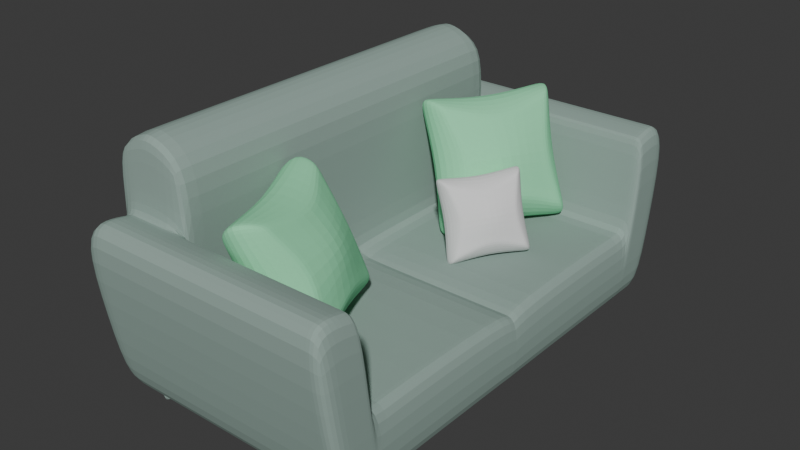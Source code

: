 # Source: Sof_1.blend  (saved by Blender 4.1.24; exported with 4.5.12 LTS)
import bpy
from mathutils import Matrix  # noqa: F401  (used for matrix-valued properties, if any)

bpy.ops.wm.read_factory_settings(use_empty=True)
scene = bpy.context.scene
scene.name = 'Scene'

# ---- collections
col_collection = bpy.data.collections.new('Collection'); scene.collection.children.link(col_collection)

# ---- materials (node trees are filled in below, after node groups)
mat_material_002 = bpy.data.materials.new('Material.002')
mat_material_002.use_transparent_shadow = False
mat_material_002.diffuse_color = (0.3002, 0.8001, 0.461, 1.0)
mat_material_001 = bpy.data.materials.new('Material.001')
mat_material_001.use_transparent_shadow = False
mat_material_001.diffuse_color = (0.3036, 0.406, 0.3634, 1.0)

# ---- material node trees

# ---- world
world_world = bpy.data.worlds.new('World'); scene.world = world_world
world_world.use_nodes = True; world_world.node_tree.nodes.clear()
_N = world_world.node_tree.nodes; _L = world_world.node_tree.links
n0 = _N.new('ShaderNodeOutputWorld'); n0.name = 'World Output'; n0.location = (300, 300)
n1 = _N.new('ShaderNodeBackground'); n1.name = 'Background'; n1.location = (10, 300)
n1.inputs[0].default_value = (0.05088, 0.05088, 0.05088, 1.0)
_L.new(n1.outputs[0], n0.inputs[0])
n0.is_active_output = True
world_world.color = (0.05088, 0.05088, 0.05088)
world_world.use_sun_shadow = False
world_world.sun_shadow_jitter_overblur = 0.0

# ---- meshes
me_cube_009 = bpy.data.meshes.new('Cube.009')
me_cube_009.from_pydata([(-0.636, -1.0, -1.0), (-0.636, -1.0, 1.0), (-0.636, 1.0, -1.0), (-0.636, 1.0, 1.0), (0.636, -1.0, -1.0), (0.636, -1.0, 1.0), (0.636, 1.0, -1.0), (0.636, 1.0, 1.0), (0.0, 1.248, -1.248), (0.0, 1.248, 1.248), (0.0, -1.248, -1.248), (0.0, -1.248, 1.248), (-0.636, 0.8764, -1.0), (-0.636, 0.8764, 1.0), (0.636, 0.8764, -1.0), (0.636, 0.8764, 1.0), (0.0, 1.093, 1.248), (0.0, 1.093, -1.248), (-0.636, -0.8761, -1.0), (0.636, -0.8761, 1.0), (0.0, -1.093, 1.248), (0.0, -1.093, -1.248), (-0.636, -0.8761, 1.0), (0.636, -0.8761, -1.0), (-0.636, -1.0, 0.8367), (-0.636, 1.0, 0.8367), (0.636, 1.0, 0.8367), (0.636, -1.0, 0.8367), (0.0, -1.248, 1.044), (0.0, 1.248, 1.044), (0.636, 0.8764, 0.8367), (-0.636, 0.8764, 0.8367), (-0.636, -0.8761, 0.8367), (0.636, -0.8761, 0.8367), (-0.636, 1.0, -0.8163), (0.636, 1.0, -0.8163), (0.636, -1.0, -0.8163), (0.0, -1.248, -1.019), (0.0, 1.248, -1.019), (0.636, 0.8764, -0.8163), (-0.636, 0.8764, -0.8163), (-0.636, -0.8761, -0.8163), (0.636, -0.8761, -0.8163), (-0.636, -1.0, -0.8163), (-1.0, -0.716, 0.01019), (-1.0, 0.7161, 0.01019), (1.0, 0.7161, 0.01019), (1.0, -0.716, 0.01019), (0.0, -1.248, 0.01271), (0.0, 1.248, 0.01271), (1.0, 0.6275, 0.01019), (-1.0, 0.6275, 0.01019), (-1.0, -0.6273, 0.01019), (1.0, -0.6273, 0.01019), (-1.0, 0.0001686, 0.6348), (1.0, 0.0001686, -0.6311), (-1.0, 0.0001686, -0.6311), (1.0, 0.0001686, 0.6348), (0.0, 0.0002103, 1.248), (0.0, 0.0002103, -1.248), (1.0, 0.0001686, 0.5314), (-1.0, 0.0001686, 0.5314), (-1.0, 0.0001686, -0.5148), (1.0, 0.0001686, -0.5148), (-1.3, 0.0001686, 0.01019), (1.3, 0.0001686, 0.01019)], [], [(31, 13, 3, 25), (29, 9, 7, 26), (33, 19, 5, 27), (28, 11, 1, 24), (21, 23, 4, 10), (20, 22, 1, 11), (19, 20, 11, 5), (18, 21, 10, 0), (27, 5, 11, 28), (25, 3, 9, 29), (2, 8, 17, 12), (7, 9, 16, 15), (9, 3, 13, 16), (8, 6, 14, 17), (26, 7, 15, 30), (61, 54, 13, 31), (24, 1, 22, 32), (56, 59, 21, 18), (57, 58, 20, 19), (58, 54, 22, 20), (59, 55, 23, 21), (60, 57, 19, 33), (65, 60, 33, 53), (44, 24, 32, 52), (64, 61, 31, 51), (46, 26, 30, 50), (45, 25, 29, 49), (47, 27, 28, 48), (48, 28, 24, 44), (53, 33, 27, 47), (49, 29, 26, 46), (51, 31, 25, 45), (12, 40, 34, 2), (8, 38, 35, 6), (23, 42, 36, 4), (10, 37, 43, 0), (4, 36, 37, 10), (2, 34, 38, 8), (6, 35, 39, 14), (56, 62, 40, 12), (0, 43, 41, 18), (55, 63, 42, 23), (40, 51, 45, 34), (38, 49, 46, 35), (42, 53, 47, 36), (37, 48, 44, 43), (36, 47, 48, 37), (34, 45, 49, 38), (35, 46, 50, 39), (62, 64, 51, 40), (43, 44, 52, 41), (63, 65, 53, 42), (39, 50, 65, 63), (41, 52, 64, 62), (14, 39, 63, 55), (18, 41, 62, 56), (52, 32, 61, 64), (50, 30, 60, 65), (30, 15, 57, 60), (17, 14, 55, 59), (16, 13, 54, 58), (15, 16, 58, 57), (12, 17, 59, 56), (32, 22, 54, 61)])
_uv = me_cube_009.uv_layers.new(name='UVMap')
_uv.uv.foreach_set('vector', [0.6046, 0.2345, 0.625, 0.2345, 0.625, 0.25, 0.6046, 0.25, 0.6046, 0.375, 0.625, 0.375, 0.625, 0.5, 0.6046, 0.5, 0.6046, 0.7345, 0.625, 0.7345, 0.625, 0.75, 0.6046, 0.75, 0.6046, 0.875, 0.625, 0.875, 0.625, 1.0, 0.6046, 1.0, 0.25, 0.7345, 0.375, 0.7345, 0.375, 0.75, 0.25, 0.75, 0.75, 0.7345, 0.875, 0.7345, 0.875, 0.75, 0.75, 0.75, 0.625, 0.7345, 0.75, 0.7345, 0.75, 0.75, 0.625, 0.75, 0.125, 0.7345, 0.25, 0.7345, 0.25, 0.75, 0.125, 0.75, 0.6046, 0.75, 0.625, 0.75, 0.625, 0.875, 0.6046, 0.875, 0.6046, 0.25, 0.625, 0.25, 0.625, 0.375, 0.6046, 0.375, 0.125, 0.5, 0.25, 0.5, 0.25, 0.5155, 0.125, 0.5155, 0.625, 0.5, 0.75, 0.5, 0.75, 0.5155, 0.625, 0.5155, 0.75, 0.5, 0.875, 0.5, 0.875, 0.5155, 0.75, 0.5155, 0.25, 0.5, 0.375, 0.5, 0.375, 0.5155, 0.25, 0.5155, 0.6046, 0.5, 0.625, 0.5, 0.625, 0.5155, 0.6046, 0.5155, 0.6046, 0.125, 0.625, 0.125, 0.625, 0.2345, 0.6046, 0.2345, 0.6046, 0.0, 0.625, 0.0, 0.625, 0.01549, 0.6046, 0.01549, 0.125, 0.625, 0.25, 0.625, 0.25, 0.7345, 0.125, 0.7345, 0.625, 0.625, 0.75, 0.625, 0.75, 0.7345, 0.625, 0.7345, 0.75, 0.625, 0.875, 0.625, 0.875, 0.7345, 0.75, 0.7345, 0.25, 0.625, 0.375, 0.625, 0.375, 0.7345, 0.25, 0.7345, 0.6046, 0.625, 0.625, 0.625, 0.625, 0.7345, 0.6046, 0.7345, 0.5013, 0.625, 0.6046, 0.625, 0.6046, 0.7345, 0.5013, 0.7345, 0.5013, 0.0, 0.6046, 0.0, 0.6046, 0.01549, 0.5013, 0.01549, 0.5013, 0.125, 0.6046, 0.125, 0.6046, 0.2345, 0.5013, 0.2345, 0.5013, 0.5, 0.6046, 0.5, 0.6046, 0.5155, 0.5013, 0.5155, 0.5013, 0.25, 0.6046, 0.25, 0.6046, 0.375, 0.5013, 0.375, 0.5013, 0.75, 0.6046, 0.75, 0.6046, 0.875, 0.5013, 0.875, 0.5013, 0.875, 0.6046, 0.875, 0.6046, 1.0, 0.5013, 1.0, 0.5013, 0.7345, 0.6046, 0.7345, 0.6046, 0.75, 0.5013, 0.75, 0.5013, 0.375, 0.6046, 0.375, 0.6046, 0.5, 0.5013, 0.5, 0.5013, 0.2345, 0.6046, 0.2345, 0.6046, 0.25, 0.5013, 0.25, 0.375, 0.2345, 0.398, 0.2345, 0.398, 0.25, 0.375, 0.25, 0.375, 0.375, 0.398, 0.375, 0.398, 0.5, 0.375, 0.5, 0.375, 0.7345, 0.398, 0.7345, 0.398, 0.75, 0.375, 0.75, 0.375, 0.875, 0.398, 0.875, 0.398, 1.0, 0.375, 1.0, 0.375, 0.75, 0.398, 0.75, 0.398, 0.875, 0.375, 0.875, 0.375, 0.25, 0.398, 0.25, 0.398, 0.375, 0.375, 0.375, 0.375, 0.5, 0.398, 0.5, 0.398, 0.5155, 0.375, 0.5155, 0.375, 0.125, 0.398, 0.125, 0.398, 0.2345, 0.375, 0.2345, 0.375, 0.0, 0.398, 0.0, 0.398, 0.01549, 0.375, 0.01549, 0.375, 0.625, 0.398, 0.625, 0.398, 0.7345, 0.375, 0.7345, 0.398, 0.2345, 0.5013, 0.2345, 0.5013, 0.25, 0.398, 0.25, 0.398, 0.375, 0.5013, 0.375, 0.5013, 0.5, 0.398, 0.5, 0.398, 0.7345, 0.5013, 0.7345, 0.5013, 0.75, 0.398, 0.75, 0.398, 0.875, 0.5013, 0.875, 0.5013, 1.0, 0.398, 1.0, 0.398, 0.75, 0.5013, 0.75, 0.5013, 0.875, 0.398, 0.875, 0.398, 0.25, 0.5013, 0.25, 0.5013, 0.375, 0.398, 0.375, 0.398, 0.5, 0.5013, 0.5, 0.5013, 0.5155, 0.398, 0.5155, 0.398, 0.125, 0.5013, 0.125, 0.5013, 0.2345, 0.398, 0.2345, 0.398, 0.0, 0.5013, 0.0, 0.5013, 0.01549, 0.398, 0.01549, 0.398, 0.625, 0.5013, 0.625, 0.5013, 0.7345, 0.398, 0.7345, 0.398, 0.5155, 0.5013, 0.5155, 0.5013, 0.625, 0.398, 0.625, 0.398, 0.01549, 0.5013, 0.01549, 0.5013, 0.125, 0.398, 0.125, 0.375, 0.5155, 0.398, 0.5155, 0.398, 0.625, 0.375, 0.625, 0.375, 0.01549, 0.398, 0.01549, 0.398, 0.125, 0.375, 0.125, 0.5013, 0.01549, 0.6046, 0.01549, 0.6046, 0.125, 0.5013, 0.125, 0.5013, 0.5155, 0.6046, 0.5155, 0.6046, 0.625, 0.5013, 0.625, 0.6046, 0.5155, 0.625, 0.5155, 0.625, 0.625, 0.6046, 0.625, 0.25, 0.5155, 0.375, 0.5155, 0.375, 0.625, 0.25, 0.625, 0.75, 0.5155, 0.875, 0.5155, 0.875, 0.625, 0.75, 0.625, 0.625, 0.5155, 0.75, 0.5155, 0.75, 0.625, 0.625, 0.625, 0.125, 0.5155, 0.25, 0.5155, 0.25, 0.625, 0.125, 0.625, 0.6046, 0.01549, 0.625, 0.01549, 0.625, 0.125, 0.6046, 0.125])
me_cube_009.update()
me_cube_008 = bpy.data.meshes.new('Cube.008')
me_cube_008.from_pydata([(-0.636, -1.0, -1.0), (-0.636, -1.0, 1.0), (-0.636, 1.0, -1.0), (-0.636, 1.0, 1.0), (0.636, -1.0, -1.0), (0.636, -1.0, 1.0), (0.636, 1.0, -1.0), (0.636, 1.0, 1.0), (0.0, 1.248, -1.248), (0.0, 1.248, 1.248), (0.0, -1.248, -1.248), (0.0, -1.248, 1.248), (-0.636, 0.8764, -1.0), (-0.636, 0.8764, 1.0), (0.636, 0.8764, -1.0), (0.636, 0.8764, 1.0), (0.0, 1.093, 1.248), (0.0, 1.093, -1.248), (-0.636, -0.8761, -1.0), (0.636, -0.8761, 1.0), (0.0, -1.093, 1.248), (0.0, -1.093, -1.248), (-0.636, -0.8761, 1.0), (0.636, -0.8761, -1.0), (-0.636, -1.0, 0.8367), (-0.636, 1.0, 0.8367), (0.636, 1.0, 0.8367), (0.636, -1.0, 0.8367), (0.0, -1.248, 1.044), (0.0, 1.248, 1.044), (0.636, 0.8764, 0.8367), (-0.636, 0.8764, 0.8367), (-0.636, -0.8761, 0.8367), (0.636, -0.8761, 0.8367), (-0.636, 1.0, -0.8163), (0.636, 1.0, -0.8163), (0.636, -1.0, -0.8163), (0.0, -1.248, -1.019), (0.0, 1.248, -1.019), (0.636, 0.8764, -0.8163), (-0.636, 0.8764, -0.8163), (-0.636, -0.8761, -0.8163), (0.636, -0.8761, -0.8163), (-0.636, -1.0, -0.8163), (-1.0, -0.716, 0.01019), (-1.0, 0.7161, 0.01019), (1.0, 0.7161, 0.01019), (1.0, -0.716, 0.01019), (0.0, -1.248, 0.01271), (0.0, 1.248, 0.01271), (1.0, 0.6275, 0.01019), (-1.0, 0.6275, 0.01019), (-1.0, -0.6273, 0.01019), (1.0, -0.6273, 0.01019), (-1.0, 0.0001686, 0.6348), (1.0, 0.0001686, -0.6311), (-1.0, 0.0001686, -0.6311), (1.0, 0.0001686, 0.6348), (0.0, 0.0002103, 1.248), (0.0, 0.0002103, -1.248), (1.0, 0.0001686, 0.5314), (-1.0, 0.0001686, 0.5314), (-1.0, 0.0001686, -0.5148), (1.0, 0.0001686, -0.5148), (-1.3, 0.0001686, 0.01019), (1.3, 0.0001686, 0.01019)], [], [(31, 13, 3, 25), (29, 9, 7, 26), (33, 19, 5, 27), (28, 11, 1, 24), (21, 23, 4, 10), (20, 22, 1, 11), (19, 20, 11, 5), (18, 21, 10, 0), (27, 5, 11, 28), (25, 3, 9, 29), (2, 8, 17, 12), (7, 9, 16, 15), (9, 3, 13, 16), (8, 6, 14, 17), (26, 7, 15, 30), (61, 54, 13, 31), (24, 1, 22, 32), (56, 59, 21, 18), (57, 58, 20, 19), (58, 54, 22, 20), (59, 55, 23, 21), (60, 57, 19, 33), (65, 60, 33, 53), (44, 24, 32, 52), (64, 61, 31, 51), (46, 26, 30, 50), (45, 25, 29, 49), (47, 27, 28, 48), (48, 28, 24, 44), (53, 33, 27, 47), (49, 29, 26, 46), (51, 31, 25, 45), (12, 40, 34, 2), (8, 38, 35, 6), (23, 42, 36, 4), (10, 37, 43, 0), (4, 36, 37, 10), (2, 34, 38, 8), (6, 35, 39, 14), (56, 62, 40, 12), (0, 43, 41, 18), (55, 63, 42, 23), (40, 51, 45, 34), (38, 49, 46, 35), (42, 53, 47, 36), (37, 48, 44, 43), (36, 47, 48, 37), (34, 45, 49, 38), (35, 46, 50, 39), (62, 64, 51, 40), (43, 44, 52, 41), (63, 65, 53, 42), (39, 50, 65, 63), (41, 52, 64, 62), (14, 39, 63, 55), (18, 41, 62, 56), (52, 32, 61, 64), (50, 30, 60, 65), (30, 15, 57, 60), (17, 14, 55, 59), (16, 13, 54, 58), (15, 16, 58, 57), (12, 17, 59, 56), (32, 22, 54, 61)])
_uv = me_cube_008.uv_layers.new(name='UVMap')
_uv.uv.foreach_set('vector', [0.6046, 0.2345, 0.625, 0.2345, 0.625, 0.25, 0.6046, 0.25, 0.6046, 0.375, 0.625, 0.375, 0.625, 0.5, 0.6046, 0.5, 0.6046, 0.7345, 0.625, 0.7345, 0.625, 0.75, 0.6046, 0.75, 0.6046, 0.875, 0.625, 0.875, 0.625, 1.0, 0.6046, 1.0, 0.25, 0.7345, 0.375, 0.7345, 0.375, 0.75, 0.25, 0.75, 0.75, 0.7345, 0.875, 0.7345, 0.875, 0.75, 0.75, 0.75, 0.625, 0.7345, 0.75, 0.7345, 0.75, 0.75, 0.625, 0.75, 0.125, 0.7345, 0.25, 0.7345, 0.25, 0.75, 0.125, 0.75, 0.6046, 0.75, 0.625, 0.75, 0.625, 0.875, 0.6046, 0.875, 0.6046, 0.25, 0.625, 0.25, 0.625, 0.375, 0.6046, 0.375, 0.125, 0.5, 0.25, 0.5, 0.25, 0.5155, 0.125, 0.5155, 0.625, 0.5, 0.75, 0.5, 0.75, 0.5155, 0.625, 0.5155, 0.75, 0.5, 0.875, 0.5, 0.875, 0.5155, 0.75, 0.5155, 0.25, 0.5, 0.375, 0.5, 0.375, 0.5155, 0.25, 0.5155, 0.6046, 0.5, 0.625, 0.5, 0.625, 0.5155, 0.6046, 0.5155, 0.6046, 0.125, 0.625, 0.125, 0.625, 0.2345, 0.6046, 0.2345, 0.6046, 0.0, 0.625, 0.0, 0.625, 0.01549, 0.6046, 0.01549, 0.125, 0.625, 0.25, 0.625, 0.25, 0.7345, 0.125, 0.7345, 0.625, 0.625, 0.75, 0.625, 0.75, 0.7345, 0.625, 0.7345, 0.75, 0.625, 0.875, 0.625, 0.875, 0.7345, 0.75, 0.7345, 0.25, 0.625, 0.375, 0.625, 0.375, 0.7345, 0.25, 0.7345, 0.6046, 0.625, 0.625, 0.625, 0.625, 0.7345, 0.6046, 0.7345, 0.5013, 0.625, 0.6046, 0.625, 0.6046, 0.7345, 0.5013, 0.7345, 0.5013, 0.0, 0.6046, 0.0, 0.6046, 0.01549, 0.5013, 0.01549, 0.5013, 0.125, 0.6046, 0.125, 0.6046, 0.2345, 0.5013, 0.2345, 0.5013, 0.5, 0.6046, 0.5, 0.6046, 0.5155, 0.5013, 0.5155, 0.5013, 0.25, 0.6046, 0.25, 0.6046, 0.375, 0.5013, 0.375, 0.5013, 0.75, 0.6046, 0.75, 0.6046, 0.875, 0.5013, 0.875, 0.5013, 0.875, 0.6046, 0.875, 0.6046, 1.0, 0.5013, 1.0, 0.5013, 0.7345, 0.6046, 0.7345, 0.6046, 0.75, 0.5013, 0.75, 0.5013, 0.375, 0.6046, 0.375, 0.6046, 0.5, 0.5013, 0.5, 0.5013, 0.2345, 0.6046, 0.2345, 0.6046, 0.25, 0.5013, 0.25, 0.375, 0.2345, 0.398, 0.2345, 0.398, 0.25, 0.375, 0.25, 0.375, 0.375, 0.398, 0.375, 0.398, 0.5, 0.375, 0.5, 0.375, 0.7345, 0.398, 0.7345, 0.398, 0.75, 0.375, 0.75, 0.375, 0.875, 0.398, 0.875, 0.398, 1.0, 0.375, 1.0, 0.375, 0.75, 0.398, 0.75, 0.398, 0.875, 0.375, 0.875, 0.375, 0.25, 0.398, 0.25, 0.398, 0.375, 0.375, 0.375, 0.375, 0.5, 0.398, 0.5, 0.398, 0.5155, 0.375, 0.5155, 0.375, 0.125, 0.398, 0.125, 0.398, 0.2345, 0.375, 0.2345, 0.375, 0.0, 0.398, 0.0, 0.398, 0.01549, 0.375, 0.01549, 0.375, 0.625, 0.398, 0.625, 0.398, 0.7345, 0.375, 0.7345, 0.398, 0.2345, 0.5013, 0.2345, 0.5013, 0.25, 0.398, 0.25, 0.398, 0.375, 0.5013, 0.375, 0.5013, 0.5, 0.398, 0.5, 0.398, 0.7345, 0.5013, 0.7345, 0.5013, 0.75, 0.398, 0.75, 0.398, 0.875, 0.5013, 0.875, 0.5013, 1.0, 0.398, 1.0, 0.398, 0.75, 0.5013, 0.75, 0.5013, 0.875, 0.398, 0.875, 0.398, 0.25, 0.5013, 0.25, 0.5013, 0.375, 0.398, 0.375, 0.398, 0.5, 0.5013, 0.5, 0.5013, 0.5155, 0.398, 0.5155, 0.398, 0.125, 0.5013, 0.125, 0.5013, 0.2345, 0.398, 0.2345, 0.398, 0.0, 0.5013, 0.0, 0.5013, 0.01549, 0.398, 0.01549, 0.398, 0.625, 0.5013, 0.625, 0.5013, 0.7345, 0.398, 0.7345, 0.398, 0.5155, 0.5013, 0.5155, 0.5013, 0.625, 0.398, 0.625, 0.398, 0.01549, 0.5013, 0.01549, 0.5013, 0.125, 0.398, 0.125, 0.375, 0.5155, 0.398, 0.5155, 0.398, 0.625, 0.375, 0.625, 0.375, 0.01549, 0.398, 0.01549, 0.398, 0.125, 0.375, 0.125, 0.5013, 0.01549, 0.6046, 0.01549, 0.6046, 0.125, 0.5013, 0.125, 0.5013, 0.5155, 0.6046, 0.5155, 0.6046, 0.625, 0.5013, 0.625, 0.6046, 0.5155, 0.625, 0.5155, 0.625, 0.625, 0.6046, 0.625, 0.25, 0.5155, 0.375, 0.5155, 0.375, 0.625, 0.25, 0.625, 0.75, 0.5155, 0.875, 0.5155, 0.875, 0.625, 0.75, 0.625, 0.625, 0.5155, 0.75, 0.5155, 0.75, 0.625, 0.625, 0.625, 0.125, 0.5155, 0.25, 0.5155, 0.25, 0.625, 0.125, 0.625, 0.6046, 0.01549, 0.625, 0.01549, 0.625, 0.125, 0.6046, 0.125])
me_cube_008.materials.append(mat_material_002)
me_cube_008.update()
me_cube_007 = bpy.data.meshes.new('Cube.007')
me_cube_007.from_pydata([(-0.636, -1.0, -1.0), (-0.636, -1.0, 1.0), (-0.636, 1.0, -1.0), (-0.636, 1.0, 1.0), (0.636, -1.0, -1.0), (0.636, -1.0, 1.0), (0.636, 1.0, -1.0), (0.636, 1.0, 1.0), (0.0, 1.248, -1.248), (0.0, 1.248, 1.248), (0.0, -1.248, -1.248), (0.0, -1.248, 1.248), (-0.636, 0.8764, -1.0), (-0.636, 0.8764, 1.0), (0.636, 0.8764, -1.0), (0.636, 0.8764, 1.0), (0.0, 1.093, 1.248), (0.0, 1.093, -1.248), (-0.636, -0.8761, -1.0), (0.636, -0.8761, 1.0), (0.0, -1.093, 1.248), (0.0, -1.093, -1.248), (-0.636, -0.8761, 1.0), (0.636, -0.8761, -1.0), (-0.636, -1.0, 0.8367), (-0.636, 1.0, 0.8367), (0.636, 1.0, 0.8367), (0.636, -1.0, 0.8367), (0.0, -1.248, 1.044), (0.0, 1.248, 1.044), (0.636, 0.8764, 0.8367), (-0.636, 0.8764, 0.8367), (-0.636, -0.8761, 0.8367), (0.636, -0.8761, 0.8367), (-0.636, 1.0, -0.8163), (0.636, 1.0, -0.8163), (0.636, -1.0, -0.8163), (0.0, -1.248, -1.019), (0.0, 1.248, -1.019), (0.636, 0.8764, -0.8163), (-0.636, 0.8764, -0.8163), (-0.636, -0.8761, -0.8163), (0.636, -0.8761, -0.8163), (-0.636, -1.0, -0.8163), (-1.0, -0.716, 0.01019), (-1.0, 0.7161, 0.01019), (1.0, 0.7161, 0.01019), (1.0, -0.716, 0.01019), (0.0, -1.248, 0.01271), (0.0, 1.248, 0.01271), (1.0, 0.6275, 0.01019), (-1.0, 0.6275, 0.01019), (-1.0, -0.6273, 0.01019), (1.0, -0.6273, 0.01019), (-1.0, 0.0001686, 0.6348), (1.0, 0.0001686, -0.6311), (-1.0, 0.0001686, -0.6311), (1.0, 0.0001686, 0.6348), (0.0, 0.0002103, 1.248), (0.0, 0.0002103, -1.248), (1.0, 0.0001686, 0.5314), (-1.0, 0.0001686, 0.5314), (-1.0, 0.0001686, -0.5148), (1.0, 0.0001686, -0.5148), (-1.3, 0.0001686, 0.01019), (1.3, 0.0001686, 0.01019)], [], [(31, 13, 3, 25), (29, 9, 7, 26), (33, 19, 5, 27), (28, 11, 1, 24), (21, 23, 4, 10), (20, 22, 1, 11), (19, 20, 11, 5), (18, 21, 10, 0), (27, 5, 11, 28), (25, 3, 9, 29), (2, 8, 17, 12), (7, 9, 16, 15), (9, 3, 13, 16), (8, 6, 14, 17), (26, 7, 15, 30), (61, 54, 13, 31), (24, 1, 22, 32), (56, 59, 21, 18), (57, 58, 20, 19), (58, 54, 22, 20), (59, 55, 23, 21), (60, 57, 19, 33), (65, 60, 33, 53), (44, 24, 32, 52), (64, 61, 31, 51), (46, 26, 30, 50), (45, 25, 29, 49), (47, 27, 28, 48), (48, 28, 24, 44), (53, 33, 27, 47), (49, 29, 26, 46), (51, 31, 25, 45), (12, 40, 34, 2), (8, 38, 35, 6), (23, 42, 36, 4), (10, 37, 43, 0), (4, 36, 37, 10), (2, 34, 38, 8), (6, 35, 39, 14), (56, 62, 40, 12), (0, 43, 41, 18), (55, 63, 42, 23), (40, 51, 45, 34), (38, 49, 46, 35), (42, 53, 47, 36), (37, 48, 44, 43), (36, 47, 48, 37), (34, 45, 49, 38), (35, 46, 50, 39), (62, 64, 51, 40), (43, 44, 52, 41), (63, 65, 53, 42), (39, 50, 65, 63), (41, 52, 64, 62), (14, 39, 63, 55), (18, 41, 62, 56), (52, 32, 61, 64), (50, 30, 60, 65), (30, 15, 57, 60), (17, 14, 55, 59), (16, 13, 54, 58), (15, 16, 58, 57), (12, 17, 59, 56), (32, 22, 54, 61)])
_uv = me_cube_007.uv_layers.new(name='UVMap')
_uv.uv.foreach_set('vector', [0.6046, 0.2345, 0.625, 0.2345, 0.625, 0.25, 0.6046, 0.25, 0.6046, 0.375, 0.625, 0.375, 0.625, 0.5, 0.6046, 0.5, 0.6046, 0.7345, 0.625, 0.7345, 0.625, 0.75, 0.6046, 0.75, 0.6046, 0.875, 0.625, 0.875, 0.625, 1.0, 0.6046, 1.0, 0.25, 0.7345, 0.375, 0.7345, 0.375, 0.75, 0.25, 0.75, 0.75, 0.7345, 0.875, 0.7345, 0.875, 0.75, 0.75, 0.75, 0.625, 0.7345, 0.75, 0.7345, 0.75, 0.75, 0.625, 0.75, 0.125, 0.7345, 0.25, 0.7345, 0.25, 0.75, 0.125, 0.75, 0.6046, 0.75, 0.625, 0.75, 0.625, 0.875, 0.6046, 0.875, 0.6046, 0.25, 0.625, 0.25, 0.625, 0.375, 0.6046, 0.375, 0.125, 0.5, 0.25, 0.5, 0.25, 0.5155, 0.125, 0.5155, 0.625, 0.5, 0.75, 0.5, 0.75, 0.5155, 0.625, 0.5155, 0.75, 0.5, 0.875, 0.5, 0.875, 0.5155, 0.75, 0.5155, 0.25, 0.5, 0.375, 0.5, 0.375, 0.5155, 0.25, 0.5155, 0.6046, 0.5, 0.625, 0.5, 0.625, 0.5155, 0.6046, 0.5155, 0.6046, 0.125, 0.625, 0.125, 0.625, 0.2345, 0.6046, 0.2345, 0.6046, 0.0, 0.625, 0.0, 0.625, 0.01549, 0.6046, 0.01549, 0.125, 0.625, 0.25, 0.625, 0.25, 0.7345, 0.125, 0.7345, 0.625, 0.625, 0.75, 0.625, 0.75, 0.7345, 0.625, 0.7345, 0.75, 0.625, 0.875, 0.625, 0.875, 0.7345, 0.75, 0.7345, 0.25, 0.625, 0.375, 0.625, 0.375, 0.7345, 0.25, 0.7345, 0.6046, 0.625, 0.625, 0.625, 0.625, 0.7345, 0.6046, 0.7345, 0.5013, 0.625, 0.6046, 0.625, 0.6046, 0.7345, 0.5013, 0.7345, 0.5013, 0.0, 0.6046, 0.0, 0.6046, 0.01549, 0.5013, 0.01549, 0.5013, 0.125, 0.6046, 0.125, 0.6046, 0.2345, 0.5013, 0.2345, 0.5013, 0.5, 0.6046, 0.5, 0.6046, 0.5155, 0.5013, 0.5155, 0.5013, 0.25, 0.6046, 0.25, 0.6046, 0.375, 0.5013, 0.375, 0.5013, 0.75, 0.6046, 0.75, 0.6046, 0.875, 0.5013, 0.875, 0.5013, 0.875, 0.6046, 0.875, 0.6046, 1.0, 0.5013, 1.0, 0.5013, 0.7345, 0.6046, 0.7345, 0.6046, 0.75, 0.5013, 0.75, 0.5013, 0.375, 0.6046, 0.375, 0.6046, 0.5, 0.5013, 0.5, 0.5013, 0.2345, 0.6046, 0.2345, 0.6046, 0.25, 0.5013, 0.25, 0.375, 0.2345, 0.398, 0.2345, 0.398, 0.25, 0.375, 0.25, 0.375, 0.375, 0.398, 0.375, 0.398, 0.5, 0.375, 0.5, 0.375, 0.7345, 0.398, 0.7345, 0.398, 0.75, 0.375, 0.75, 0.375, 0.875, 0.398, 0.875, 0.398, 1.0, 0.375, 1.0, 0.375, 0.75, 0.398, 0.75, 0.398, 0.875, 0.375, 0.875, 0.375, 0.25, 0.398, 0.25, 0.398, 0.375, 0.375, 0.375, 0.375, 0.5, 0.398, 0.5, 0.398, 0.5155, 0.375, 0.5155, 0.375, 0.125, 0.398, 0.125, 0.398, 0.2345, 0.375, 0.2345, 0.375, 0.0, 0.398, 0.0, 0.398, 0.01549, 0.375, 0.01549, 0.375, 0.625, 0.398, 0.625, 0.398, 0.7345, 0.375, 0.7345, 0.398, 0.2345, 0.5013, 0.2345, 0.5013, 0.25, 0.398, 0.25, 0.398, 0.375, 0.5013, 0.375, 0.5013, 0.5, 0.398, 0.5, 0.398, 0.7345, 0.5013, 0.7345, 0.5013, 0.75, 0.398, 0.75, 0.398, 0.875, 0.5013, 0.875, 0.5013, 1.0, 0.398, 1.0, 0.398, 0.75, 0.5013, 0.75, 0.5013, 0.875, 0.398, 0.875, 0.398, 0.25, 0.5013, 0.25, 0.5013, 0.375, 0.398, 0.375, 0.398, 0.5, 0.5013, 0.5, 0.5013, 0.5155, 0.398, 0.5155, 0.398, 0.125, 0.5013, 0.125, 0.5013, 0.2345, 0.398, 0.2345, 0.398, 0.0, 0.5013, 0.0, 0.5013, 0.01549, 0.398, 0.01549, 0.398, 0.625, 0.5013, 0.625, 0.5013, 0.7345, 0.398, 0.7345, 0.398, 0.5155, 0.5013, 0.5155, 0.5013, 0.625, 0.398, 0.625, 0.398, 0.01549, 0.5013, 0.01549, 0.5013, 0.125, 0.398, 0.125, 0.375, 0.5155, 0.398, 0.5155, 0.398, 0.625, 0.375, 0.625, 0.375, 0.01549, 0.398, 0.01549, 0.398, 0.125, 0.375, 0.125, 0.5013, 0.01549, 0.6046, 0.01549, 0.6046, 0.125, 0.5013, 0.125, 0.5013, 0.5155, 0.6046, 0.5155, 0.6046, 0.625, 0.5013, 0.625, 0.6046, 0.5155, 0.625, 0.5155, 0.625, 0.625, 0.6046, 0.625, 0.25, 0.5155, 0.375, 0.5155, 0.375, 0.625, 0.25, 0.625, 0.75, 0.5155, 0.875, 0.5155, 0.875, 0.625, 0.75, 0.625, 0.625, 0.5155, 0.75, 0.5155, 0.75, 0.625, 0.625, 0.625, 0.125, 0.5155, 0.25, 0.5155, 0.25, 0.625, 0.125, 0.625, 0.6046, 0.01549, 0.625, 0.01549, 0.625, 0.125, 0.6046, 0.125])
me_cube_007.materials.append(mat_material_002)
me_cube_007.update()
me_cube_004 = bpy.data.meshes.new('Cube.004')
me_cube_004.from_pydata([(-1.0, -0.8232, 0.1459), (-1.0, -0.9116, 1.0), (-1.0, 1.872, 0.1459), (-1.0, 1.96, 1.0), (1.0, -0.8232, 0.1459), (1.0, -0.9116, 1.0), (1.0, 1.872, 0.1459), (1.0, 1.96, 1.0), (-1.0, 1.625, 0.1459), (-1.0, -0.5769, 0.1459), (-1.0, -0.6388, 1.0), (-1.0, 1.687, 1.0), (1.0, -0.5769, 0.1459), (1.0, 1.625, 0.1459), (1.0, 1.687, 0.9416), (1.0, -0.6388, 0.9416), (-0.4014, 1.872, 0.1459), (-0.4014, 1.96, 1.0), (-0.4014, -0.8232, 0.1459), (-0.4014, -0.9116, 1.0), (-0.4014, 1.687, 0.9416), (-0.4014, -0.6388, 0.9416), (-0.4014, 1.625, 0.1459), (-0.4014, -0.5769, 0.1459), (-1.0, 1.749, 2.099), (-1.0, 2.048, 2.099), (-0.4014, 2.048, 2.099), (1.0, 2.048, 2.099), (1.0, -0.7008, 2.099), (1.0, -1.0, 2.099), (-0.4014, -1.0, 2.099), (-1.0, -1.0, 2.099), (-1.0, -0.7008, 2.099), (1.0, 1.749, 2.099), (-0.4014, 1.749, 2.099), (-0.4014, -0.7008, 2.099), (-1.0, 1.72, 1.0), (1.0, 1.655, 0.1459), (-1.0, 1.655, 0.1459), (1.0, 1.72, 1.0), (-0.4014, 1.655, 0.1459), (-1.0, 1.785, 2.099), (1.0, 1.785, 2.099), (-0.4014, 1.785, 2.099), (-1.0, -0.603, 0.1459), (1.0, -0.6677, 1.0), (-1.0, -0.6677, 1.0), (1.0, -0.603, 0.1459), (-0.4014, -0.603, 0.1459), (1.0, -0.7325, 2.099), (-1.0, -0.7325, 2.099), (-0.4014, -0.7325, 2.099), (-1.0, -0.7008, 2.802), (-1.0, 1.749, 2.802), (-0.4014, 1.749, 2.802), (-0.4014, -0.7008, 2.802), (-1.0, 1.84, 1.0), (1.0, 1.763, 0.1459), (-1.0, 1.917, 2.165), (-1.0, 1.763, 0.1459), (1.0, 1.84, 1.0), (-0.4014, 1.763, 0.1459), (1.0, 1.917, 2.165), (-0.4014, 1.917, 2.165), (-1.0, -0.7131, 0.1459), (1.0, -0.7897, 1.0), (-0.4014, -0.7131, 0.1459), (1.0, -0.8662, 2.165), (-0.4014, -0.8662, 2.165), (-1.0, -0.7897, 1.0), (1.0, -0.7131, 0.1459), (-1.0, -0.8662, 2.165), (-0.7007, 1.872, 0.1459), (-0.7007, -0.9116, 1.0), (-0.7007, 1.625, 0.1459), (-0.7007, -0.5769, 0.1459), (-0.7007, 1.96, 1.0), (-0.7007, -0.8232, 0.1459), (-0.7007, -1.0, 2.099), (-0.7007, 2.048, 2.099), (-0.7007, 1.749, 2.099), (-0.7007, -0.7008, 2.099), (-0.7007, 1.785, 2.099), (-0.7007, 1.655, 0.1459), (-0.7007, -0.7325, 2.099), (-0.7007, -0.603, 0.1459), (-0.7007, 1.749, 2.998), (-0.7007, -0.7008, 2.998), (-0.7007, 1.763, 0.1459), (-0.7007, 1.917, 2.165), (-0.7007, -0.8662, 2.165), (-0.7007, -0.7131, 0.1459), (-1.0, 1.587, 0.1459), (-1.0, 1.645, 1.0), (1.0, 1.587, 0.1459), (1.0, 1.645, 1.0), (-0.4014, 1.587, 0.1459), (-0.4014, 1.645, 0.9416), (-1.0, 1.703, 2.099), (-0.4014, 1.703, 2.099), (-1.0, 1.703, 2.802), (-0.4014, 1.703, 2.802), (-0.7007, 1.703, 2.998), (-0.7007, 1.587, 0.1459), (-1.0, -0.5444, 0.1459), (1.0, -0.6028, 1.0), (-0.4014, -0.5444, 0.1459), (-0.4014, -0.6028, 0.9416), (-0.4014, -0.6613, 2.099), (-0.4014, -0.6613, 2.802), (-0.7007, -0.6613, 2.998), (-0.7007, -0.5444, 0.1459), (-1.0, -0.6028, 1.0), (1.0, -0.5444, 0.1459), (-1.0, -0.6613, 2.099), (-1.0, -0.6613, 2.802), (-0.3364, 1.96, 1.0), (-0.3364, -0.8232, 0.1459), (-0.3364, 1.687, 0.9416), (-0.3364, -0.6388, 0.9416), (-0.3364, 1.872, 0.1459), (-0.3364, -0.9116, 1.0), (-0.3364, 1.625, 0.1459), (-0.3364, -0.5769, 0.1459), (-0.3364, 2.048, 2.099), (-0.3364, 1.749, 2.099), (-0.3364, -0.7008, 2.099), (-0.3364, -1.0, 2.099), (-0.3364, 1.785, 2.099), (-0.3364, 1.655, 0.1459), (-0.3364, -0.7325, 2.099), (-0.3364, -0.603, 0.1459), (-0.3364, 1.763, 0.1459), (-0.3364, 1.917, 2.165), (-0.3364, -0.8662, 2.165), (-0.3364, -0.7131, 0.1459), (-0.3364, 1.645, 1.0), (-0.3364, 1.587, 0.1459), (-0.3364, -0.6028, 1.0), (-0.3364, -0.5444, 0.1459), (0.7966, -0.7008, 2.099), (0.7966, 1.96, 1.0), (0.7966, -0.8232, 0.1459), (0.7966, -0.5444, 0.1459), (0.7966, 1.587, 0.1459), (0.7966, -0.7131, 0.1459), (0.7966, 1.763, 0.1459), (0.7966, -0.603, 0.1459), (0.7966, 1.655, 0.1459), (0.7966, -1.0, 2.099), (0.7966, -0.5769, 0.1459), (0.7966, 1.625, 0.1459), (0.7966, -0.9116, 1.0), (0.7966, 1.872, 0.1459), (0.7966, 1.687, 0.9416), (0.7966, -0.6388, 0.9416), (0.7966, 2.048, 2.099), (0.7966, 1.749, 2.099), (0.7966, 1.785, 2.099), (0.7966, -0.7325, 2.099), (0.7966, 1.917, 2.165), (0.7966, -0.8662, 2.165), (0.7966, 1.645, 1.0), (0.7966, -0.6028, 1.0), (0.8859, -0.5444, 0.1459), (0.8859, 1.587, 0.1459), (0.8859, -0.7131, 0.1459), (0.8859, 1.763, 0.1459), (0.8859, -0.603, 0.1459), (0.8859, 1.655, 0.1459), (0.8859, -1.0, 2.099), (0.8859, -0.5769, 0.1459), (0.8859, 1.625, 0.1459), (0.8859, -0.9116, 1.0), (0.8859, 1.872, 0.1459), (0.8859, -0.6028, 1.0), (0.8859, 1.645, 1.0), (0.8859, -0.8662, 2.165), (0.8859, 1.917, 2.165), (0.8859, -0.7325, 2.099), (0.8859, 1.785, 2.099), (0.8859, -0.7008, 2.099), (0.8859, 1.749, 2.099), (0.8859, 2.048, 2.099), (0.8859, -0.6388, 0.9416), (0.8859, 1.687, 0.9416), (0.8859, -0.8232, 0.1459), (0.8859, 1.96, 1.0), (-0.793, 1.872, 0.1459), (-0.793, -0.9116, 1.0), (-0.793, 1.625, 0.1459), (-0.793, -0.5769, 0.1459), (-0.793, -1.0, 2.099), (-0.793, 1.655, 0.1459), (-0.793, -0.603, 0.1459), (-0.793, 1.763, 0.1459), (-0.793, -0.7131, 0.1459), (-0.793, 1.96, 1.0), (-0.793, -0.8232, 0.1459), (-0.793, 2.048, 2.099), (-0.793, 1.749, 2.099), (-0.793, -0.7008, 2.099), (-0.793, 1.785, 2.099), (-0.793, -0.7325, 2.099), (-0.793, 1.749, 2.938), (-0.793, -0.7008, 2.938), (-0.793, 1.917, 2.165), (-0.793, -0.8662, 2.165), (-0.793, 1.587, 0.1459), (-0.793, 1.703, 2.938), (-0.793, -0.5444, 0.1459), (-0.793, -0.6613, 2.938), (0.8859, -0.7508, -0.03526), (0.7966, -0.7508, -0.03526), (0.8859, 1.801, -0.03526), (0.7966, 1.801, -0.03526), (0.8859, -0.6348, -0.03526), (0.7966, -0.6348, -0.03526), (0.8859, 1.687, -0.03526), (0.7966, 1.687, -0.03526), (-0.7007, 1.801, -0.03526), (-0.7007, 1.687, -0.03526), (-0.7007, -0.6348, -0.03526), (-0.7007, -0.7508, -0.03526), (-0.793, 1.687, -0.03526), (-0.793, -0.6348, -0.03526), (-0.793, 1.801, -0.03526), (-0.793, -0.7508, -0.03526), (-1.0, 0.4899, 1.0), (-1.0, 0.5523, 1.0), (1.0, 0.4915, 0.1459), (1.0, 0.5507, 0.1459), (-1.0, 0.4882, 2.099), (-1.0, 0.5539, 2.099), (-1.0, 0.4882, 2.802), (-1.0, 0.5539, 2.802), (-1.0, 0.5507, 0.1459), (-1.0, 0.4915, 0.1459), (1.0, 0.5523, 1.0), (1.0, 0.4899, 1.0), (-0.4014, 0.5507, 0.1459), (-0.4014, 0.4915, 0.1459), (-0.4014, 0.5523, 0.9416), (-0.4014, 0.4899, 0.9416), (-0.4014, 0.5539, 2.099), (-0.4014, 0.4882, 2.099), (-0.4014, 0.5539, 2.802), (-0.4014, 0.4882, 2.802), (-0.7007, 0.5539, 2.998), (-0.7007, 0.4882, 2.998), (-0.7007, 0.5507, 0.1459), (-0.7007, 0.4915, 0.1459), (-0.3364, 0.5507, 0.1459), (-0.3364, 0.4915, 0.1459), (-0.3364, 0.5523, 1.0), (-0.3364, 0.4899, 1.0), (0.8859, 0.5507, 0.1459), (0.8859, 0.4915, 0.1459), (0.8859, 0.5523, 1.0), (0.8859, 0.4899, 1.0), (0.7966, 0.5507, 0.1459), (0.7966, 0.4915, 0.1459), (0.7966, 0.5523, 1.0), (0.7966, 0.4899, 1.0), (-0.793, 0.5539, 2.938), (-0.793, 0.4882, 2.938), (-0.793, 0.5507, 0.1459), (-0.793, 0.4915, 0.1459), (-1.0, 0.5211, 1.0), (1.0, 0.5211, 0.1459), (-1.0, 0.5211, 2.099), (-1.0, 0.5211, 2.802), (-1.0, 0.5211, 0.1459), (1.0, 0.5211, 0.8702), (-0.4014, 0.5211, 0.1459), (-0.4014, 0.5211, 0.9416), (-0.4014, 0.5211, 2.099), (-0.4014, 0.5211, 2.802), (-0.7007, 0.5211, 2.998), (-0.7007, 0.5211, 0.1459), (-0.3364, 0.5211, 0.1459), (-0.3364, 0.5211, 0.8702), (0.8859, 0.5211, 0.1459), (0.8859, 0.5211, 0.8702), (0.7966, 0.5211, 0.1459), (0.7966, 0.5211, 0.8702), (-0.793, 0.5211, 2.938), (-0.793, 0.5211, 0.1459)], [], [(152, 121, 117, 142), (180, 158, 157, 182), (184, 155, 140, 181), (175, 163, 155, 184), (166, 70, 4, 186), (45, 15, 28, 49), (60, 7, 27, 62), (73, 19, 30, 78), (169, 37, 13, 172), (164, 113, 12, 171), (179, 159, 161, 177), (178, 160, 158, 180), (5, 173, 186, 4), (145, 166, 186, 142), (111, 106, 23, 75), (83, 40, 22, 74), (138, 107, 21, 119), (119, 21, 35, 126), (97, 20, 34, 99), (91, 66, 18, 77), (148, 169, 172, 151), (143, 164, 171, 150), (207, 71, 31, 192), (202, 41, 24, 200), (99, 34, 54, 101), (128, 43, 34, 125), (134, 68, 30, 127), (112, 10, 32, 114), (116, 17, 26, 124), (197, 3, 25, 199), (36, 11, 24, 41), (185, 14, 33, 182), (173, 5, 29, 170), (69, 1, 31, 71), (141, 187, 174, 153), (56, 36, 41, 58), (133, 63, 43, 128), (206, 58, 41, 202), (88, 61, 40, 83), (57, 60, 39, 37), (14, 39, 42, 33), (154, 185, 182, 157), (10, 46, 50, 32), (126, 35, 51, 130), (201, 32, 50, 203), (75, 23, 48, 85), (64, 69, 46, 44), (171, 12, 47, 168), (152, 173, 170, 149), (211, 115, 52, 205), (200, 24, 53, 204), (114, 32, 52, 115), (81, 35, 55, 87), (174, 6, 57, 167), (150, 171, 168, 147), (72, 16, 61, 88), (199, 25, 58, 206), (124, 26, 63, 133), (3, 56, 58, 25), (167, 57, 37, 169), (39, 60, 62, 42), (5, 65, 67, 29), (153, 174, 167, 146), (65, 45, 49, 67), (46, 69, 71, 50), (130, 51, 68, 134), (203, 50, 71, 207), (85, 48, 66, 91), (168, 47, 70, 166), (49, 179, 177, 67), (194, 85, 222, 225), (26, 79, 89, 63), (188, 72, 88, 195), (201, 81, 87, 205), (34, 80, 86, 54), (109, 110, 87, 55), (191, 75, 85, 194), (35, 81, 84, 51), (28, 181, 179, 49), (83, 193, 224, 221), (17, 76, 79, 26), (43, 82, 80, 34), (68, 90, 78, 30), (85, 91, 223, 222), (196, 91, 77, 198), (193, 83, 74, 190), (210, 111, 75, 191), (189, 73, 78, 192), (193, 195, 226, 224), (51, 84, 90, 68), (173, 152, 142, 186), (63, 89, 82, 43), (135, 145, 142, 117), (129, 148, 151, 122), (67, 177, 170, 29), (139, 143, 150, 123), (261, 257, 164, 143), (116, 141, 153, 120), (118, 154, 157, 125), (121, 152, 149, 127), (123, 150, 147, 131), (120, 153, 146, 132), (132, 146, 148, 129), (131, 147, 145, 135), (253, 261, 143, 139), (122, 151, 144, 137), (190, 74, 103, 208), (54, 86, 102, 101), (24, 98, 100, 53), (204, 53, 100, 209), (11, 93, 98, 24), (244, 99, 101, 246), (242, 97, 99, 244), (118, 20, 97, 136), (74, 22, 96, 103), (151, 172, 165, 144), (187, 141, 156, 183), (172, 13, 94, 165), (177, 161, 149, 170), (21, 107, 108, 35), (35, 108, 109, 55), (267, 251, 111, 210), (247, 249, 110, 109), (232, 114, 115, 234), (265, 234, 115, 211), (228, 112, 114, 232), (255, 243, 107, 138), (251, 241, 106, 111), (181, 140, 159, 179), (257, 230, 113, 164), (241, 253, 139, 106), (263, 255, 138, 163), (22, 122, 137, 96), (154, 118, 136, 162), (185, 154, 162, 176), (42, 180, 182, 33), (48, 131, 135, 66), (156, 124, 133, 160), (16, 120, 132, 61), (23, 123, 131, 48), (140, 126, 130, 159), (239, 259, 175, 105), (61, 132, 129, 40), (19, 121, 127, 30), (20, 118, 125, 34), (141, 116, 124, 156), (161, 134, 127, 149), (158, 128, 125, 157), (183, 156, 160, 178), (155, 119, 126, 140), (163, 138, 119, 155), (106, 139, 123, 23), (40, 129, 122, 22), (66, 135, 117, 18), (259, 263, 163, 175), (159, 130, 134, 161), (160, 133, 128, 158), (105, 175, 184, 15), (27, 183, 178, 62), (17, 116, 120, 16), (239, 105, 113, 230), (10, 112, 104, 9), (229, 93, 92, 236), (14, 95, 94, 13), (56, 3, 2, 59), (187, 7, 6, 174), (65, 5, 4, 70), (189, 1, 0, 198), (39, 14, 13, 37), (105, 15, 12, 113), (46, 10, 9, 44), (93, 11, 8, 92), (121, 19, 18, 117), (76, 17, 16, 72), (11, 36, 38, 8), (7, 187, 183, 27), (15, 45, 47, 12), (62, 178, 180, 42), (7, 60, 57, 6), (0, 1, 69, 64), (38, 36, 56, 59), (197, 76, 72, 188), (47, 45, 65, 70), (19, 73, 77, 18), (14, 185, 176, 95), (15, 184, 181, 28), (3, 197, 188, 2), (73, 189, 198, 77), (249, 265, 211, 110), (237, 267, 210, 104), (86, 204, 209, 102), (8, 190, 208, 92), (1, 189, 192, 31), (104, 210, 191, 9), (38, 193, 190, 8), (64, 196, 198, 0), (59, 195, 193, 38), (9, 191, 194, 44), (32, 201, 205, 52), (2, 188, 195, 59), (44, 194, 196, 64), (84, 203, 207, 90), (79, 199, 206, 89), (80, 200, 204, 86), (110, 211, 205, 87), (81, 201, 203, 84), (89, 206, 202, 82), (76, 197, 199, 79), (82, 202, 200, 80), (90, 207, 192, 78), (225, 222, 223, 227), (226, 220, 221, 224), (215, 214, 218, 219), (217, 216, 212, 213), (166, 145, 213, 212), (167, 169, 218, 214), (195, 88, 220, 226), (146, 167, 214, 215), (168, 166, 212, 216), (91, 196, 227, 223), (147, 168, 216, 217), (196, 194, 225, 227), (148, 146, 215, 219), (88, 83, 221, 220), (169, 148, 219, 218), (145, 147, 217, 213), (92, 208, 266, 236), (272, 287, 267, 237), (102, 209, 264, 248), (278, 286, 265, 249), (112, 228, 237, 104), (268, 229, 236, 272), (95, 238, 231, 94), (273, 239, 230, 269), (176, 162, 262, 258), (283, 285, 263, 259), (95, 176, 258, 238), (273, 283, 259, 239), (162, 136, 254, 262), (285, 281, 255, 263), (96, 137, 252, 240), (274, 280, 253, 241), (165, 94, 231, 256), (282, 269, 230, 257), (103, 96, 240, 250), (279, 274, 241, 251), (136, 97, 242, 254), (281, 275, 243, 255), (93, 229, 233, 98), (268, 228, 232, 270), (209, 100, 235, 264), (286, 271, 234, 265), (98, 233, 235, 100), (270, 232, 234, 271), (101, 102, 248, 246), (277, 278, 249, 247), (208, 103, 250, 266), (287, 279, 251, 267), (107, 243, 245, 108), (275, 242, 244, 276), (108, 245, 247, 109), (276, 244, 246, 277), (137, 144, 260, 252), (280, 284, 261, 253), (144, 165, 256, 260), (284, 282, 257, 261), (260, 256, 282, 284), (252, 260, 284, 280), (245, 276, 277, 247), (243, 275, 276, 245), (266, 250, 279, 287), (246, 248, 278, 277), (233, 270, 271, 235), (264, 235, 271, 286), (229, 268, 270, 233), (254, 242, 275, 281), (250, 240, 274, 279), (256, 231, 269, 282), (240, 252, 280, 274), (262, 254, 281, 285), (238, 258, 283, 273), (258, 262, 285, 283), (238, 273, 269, 231), (228, 268, 272, 237), (248, 264, 286, 278), (236, 266, 287, 272)])
_uv = me_cube_004.uv_layers.new(name='UVMap')
_uv.uv.foreach_set('vector', [0.625, 0.7754, 0.625, 0.917, 0.375, 0.917, 0.375, 0.7754, 0.6393, 0.5732, 0.6504, 0.5732, 0.6504, 0.5833, 0.6393, 0.5833, 0.6393, 0.6667, 0.6504, 0.6667, 0.6504, 0.6667, 0.6393, 0.6667, 0.6393, 0.6643, 0.6504, 0.6643, 0.6504, 0.6667, 0.6393, 0.6667, 0.3607, 0.7128, 0.375, 0.7128, 0.375, 0.75, 0.3607, 0.75, 0.625, 0.6755, 0.625, 0.6667, 0.625, 0.6667, 0.625, 0.6755, 0.625, 0.5366, 0.625, 0.5, 0.625, 0.5, 0.625, 0.5366, 0.625, 0.9626, 0.625, 0.9252, 0.625, 0.9252, 0.625, 0.9626, 0.3607, 0.5732, 0.375, 0.5732, 0.375, 0.5833, 0.3607, 0.5833, 0.3607, 0.6643, 0.375, 0.6643, 0.375, 0.6667, 0.3607, 0.6667, 0.6393, 0.6755, 0.6504, 0.6755, 0.6504, 0.7128, 0.6393, 0.7128, 0.6393, 0.5366, 0.6504, 0.5366, 0.6504, 0.5732, 0.6393, 0.5732, 0.625, 0.75, 0.625, 0.7643, 0.375, 0.7643, 0.375, 0.75, 0.3496, 0.7128, 0.3607, 0.7128, 0.3607, 0.75, 0.3496, 0.75, 0.1624, 0.6643, 0.1998, 0.6643, 0.1998, 0.6667, 0.1624, 0.6667, 0.1624, 0.5732, 0.1998, 0.5732, 0.1998, 0.5833, 0.1624, 0.5833, 0.792, 0.6643, 0.8002, 0.6643, 0.8002, 0.6667, 0.792, 0.6667, 0.792, 0.6667, 0.8002, 0.6667, 0.8002, 0.6667, 0.792, 0.6667, 0.8002, 0.5861, 0.8002, 0.5833, 0.8002, 0.5833, 0.8002, 0.5861, 0.1624, 0.7128, 0.1998, 0.7128, 0.1998, 0.75, 0.1624, 0.75, 0.3496, 0.5732, 0.3607, 0.5732, 0.3607, 0.5833, 0.3496, 0.5833, 0.3496, 0.6643, 0.3607, 0.6643, 0.3607, 0.6667, 0.3496, 0.6667, 0.8491, 0.7128, 0.875, 0.7128, 0.875, 0.75, 0.8491, 0.75, 0.8491, 0.5732, 0.875, 0.5732, 0.875, 0.5833, 0.8491, 0.5833, 0.8002, 0.5861, 0.8002, 0.5833, 0.8002, 0.5833, 0.8002, 0.5861, 0.792, 0.5732, 0.8002, 0.5732, 0.8002, 0.5833, 0.792, 0.5833, 0.792, 0.7128, 0.8002, 0.7128, 0.8002, 0.75, 0.792, 0.75, 0.625, 0.08568, 0.625, 0.08333, 0.625, 0.08333, 0.625, 0.08568, 0.625, 0.333, 0.625, 0.3248, 0.625, 0.3248, 0.625, 0.333, 0.625, 0.2759, 0.625, 0.25, 0.625, 0.25, 0.625, 0.2759, 0.625, 0.1768, 0.625, 0.1667, 0.625, 0.1667, 0.625, 0.1768, 0.6393, 0.5833, 0.625, 0.5833, 0.625, 0.5833, 0.6393, 0.5833, 0.625, 0.7643, 0.625, 0.75, 0.625, 0.75, 0.625, 0.7643, 0.625, 0.03725, 0.625, 0.0, 0.625, 0.0, 0.625, 0.03725, 0.625, 0.4746, 0.625, 0.4857, 0.375, 0.4857, 0.375, 0.4746, 0.625, 0.2134, 0.625, 0.1768, 0.625, 0.1768, 0.625, 0.2134, 0.792, 0.5366, 0.8002, 0.5366, 0.8002, 0.5732, 0.792, 0.5732, 0.8491, 0.5366, 0.875, 0.5366, 0.875, 0.5732, 0.8491, 0.5732, 0.1624, 0.5366, 0.1998, 0.5366, 0.1998, 0.5732, 0.1624, 0.5732, 0.375, 0.5366, 0.625, 0.5366, 0.625, 0.5732, 0.375, 0.5732, 0.625, 0.5833, 0.625, 0.5732, 0.625, 0.5732, 0.625, 0.5833, 0.6504, 0.5833, 0.6393, 0.5833, 0.6393, 0.5833, 0.6504, 0.5833, 0.625, 0.08333, 0.625, 0.0745, 0.625, 0.0745, 0.625, 0.08333, 0.792, 0.6667, 0.8002, 0.6667, 0.8002, 0.6755, 0.792, 0.6755, 0.8491, 0.6667, 0.875, 0.6667, 0.875, 0.6755, 0.8491, 0.6755, 0.1624, 0.6667, 0.1998, 0.6667, 0.1998, 0.6755, 0.1624, 0.6755, 0.375, 0.03725, 0.625, 0.03725, 0.625, 0.0745, 0.375, 0.0745, 0.3607, 0.6667, 0.375, 0.6667, 0.375, 0.6755, 0.3607, 0.6755, 0.625, 0.7754, 0.625, 0.7643, 0.625, 0.7643, 0.625, 0.7754, 0.8491, 0.6643, 0.875, 0.6643, 0.875, 0.6667, 0.8491, 0.6667, 0.8491, 0.5833, 0.875, 0.5833, 0.875, 0.5833, 0.8491, 0.5833, 0.625, 0.08568, 0.625, 0.08333, 0.625, 0.08333, 0.625, 0.08568, 0.8376, 0.6667, 0.8002, 0.6667, 0.8002, 0.6667, 0.8376, 0.6667, 0.3607, 0.5, 0.375, 0.5, 0.375, 0.5366, 0.3607, 0.5366, 0.3496, 0.6667, 0.3607, 0.6667, 0.3607, 0.6755, 0.3496, 0.6755, 0.1624, 0.5, 0.1998, 0.5, 0.1998, 0.5366, 0.1624, 0.5366, 0.8491, 0.5, 0.875, 0.5, 0.875, 0.5366, 0.8491, 0.5366, 0.792, 0.5, 0.8002, 0.5, 0.8002, 0.5366, 0.792, 0.5366, 0.625, 0.25, 0.625, 0.2134, 0.625, 0.2134, 0.625, 0.25, 0.3607, 0.5366, 0.375, 0.5366, 0.375, 0.5732, 0.3607, 0.5732, 0.625, 0.5732, 0.625, 0.5366, 0.625, 0.5366, 0.625, 0.5732, 0.625, 0.75, 0.625, 0.7128, 0.625, 0.7128, 0.625, 0.75, 0.3496, 0.5, 0.3607, 0.5, 0.3607, 0.5366, 0.3496, 0.5366, 0.625, 0.7128, 0.625, 0.6755, 0.625, 0.6755, 0.625, 0.7128, 0.625, 0.0745, 0.625, 0.03725, 0.625, 0.03725, 0.625, 0.0745, 0.792, 0.6755, 0.8002, 0.6755, 0.8002, 0.7128, 0.792, 0.7128, 0.8491, 0.6755, 0.875, 0.6755, 0.875, 0.7128, 0.8491, 0.7128, 0.1624, 0.6755, 0.1998, 0.6755, 0.1998, 0.7128, 0.1624, 0.7128, 0.3607, 0.6755, 0.375, 0.6755, 0.375, 0.7128, 0.3607, 0.7128, 0.625, 0.6755, 0.6393, 0.6755, 0.6393, 0.7128, 0.625, 0.7128, 0.1509, 0.6755, 0.1624, 0.6755, 0.1624, 0.6755, 0.1509, 0.6755, 0.8002, 0.5, 0.8376, 0.5, 0.8376, 0.5366, 0.8002, 0.5366, 0.1509, 0.5, 0.1624, 0.5, 0.1624, 0.5366, 0.1509, 0.5366, 0.8491, 0.6667, 0.8376, 0.6667, 0.8376, 0.6667, 0.8491, 0.6667, 0.8002, 0.5833, 0.8376, 0.5833, 0.8376, 0.5833, 0.8002, 0.5833, 0.8002, 0.6643, 0.8376, 0.6643, 0.8376, 0.6667, 0.8002, 0.6667, 0.1509, 0.6667, 0.1624, 0.6667, 0.1624, 0.6755, 0.1509, 0.6755, 0.8002, 0.6667, 0.8376, 0.6667, 0.8376, 0.6755, 0.8002, 0.6755, 0.625, 0.6667, 0.6393, 0.6667, 0.6393, 0.6755, 0.625, 0.6755, 0.1624, 0.5732, 0.1509, 0.5732, 0.1509, 0.5732, 0.1624, 0.5732, 0.625, 0.3248, 0.625, 0.2874, 0.625, 0.2874, 0.625, 0.3248, 0.8002, 0.5732, 0.8376, 0.5732, 0.8376, 0.5833, 0.8002, 0.5833, 0.8002, 0.7128, 0.8376, 0.7128, 0.8376, 0.75, 0.8002, 0.75, 0.1624, 0.6755, 0.1624, 0.7128, 0.1624, 0.7128, 0.1624, 0.6755, 0.1509, 0.7128, 0.1624, 0.7128, 0.1624, 0.75, 0.1509, 0.75, 0.1509, 0.5732, 0.1624, 0.5732, 0.1624, 0.5833, 0.1509, 0.5833, 0.1509, 0.6643, 0.1624, 0.6643, 0.1624, 0.6667, 0.1509, 0.6667, 0.625, 0.9741, 0.625, 0.9626, 0.625, 0.9626, 0.625, 0.9741, 0.1509, 0.5732, 0.1509, 0.5366, 0.1509, 0.5366, 0.1509, 0.5732, 0.8002, 0.6755, 0.8376, 0.6755, 0.8376, 0.7128, 0.8002, 0.7128, 0.625, 0.7643, 0.625, 0.7754, 0.375, 0.7754, 0.375, 0.7643, 0.8002, 0.5366, 0.8376, 0.5366, 0.8376, 0.5732, 0.8002, 0.5732, 0.208, 0.7128, 0.3496, 0.7128, 0.3496, 0.75, 0.208, 0.75, 0.208, 0.5732, 0.3496, 0.5732, 0.3496, 0.5833, 0.208, 0.5833, 0.625, 0.7128, 0.6393, 0.7128, 0.6393, 0.75, 0.625, 0.75, 0.208, 0.6643, 0.3496, 0.6643, 0.3496, 0.6667, 0.208, 0.6667, 0.3496, 0.6382, 0.3607, 0.6382, 0.3607, 0.6643, 0.3496, 0.6643, 0.625, 0.333, 0.625, 0.4746, 0.375, 0.4746, 0.375, 0.333, 0.792, 0.5833, 0.6504, 0.5833, 0.6504, 0.5833, 0.792, 0.5833, 0.625, 0.917, 0.625, 0.7754, 0.625, 0.7754, 0.625, 0.917, 0.208, 0.6667, 0.3496, 0.6667, 0.3496, 0.6755, 0.208, 0.6755, 0.208, 0.5, 0.3496, 0.5, 0.3496, 0.5366, 0.208, 0.5366, 0.208, 0.5366, 0.3496, 0.5366, 0.3496, 0.5732, 0.208, 0.5732, 0.208, 0.6755, 0.3496, 0.6755, 0.3496, 0.7128, 0.208, 0.7128, 0.208, 0.6382, 0.3496, 0.6382, 0.3496, 0.6643, 0.208, 0.6643, 0.208, 0.5833, 0.3496, 0.5833, 0.3496, 0.5861, 0.208, 0.5861, 0.1509, 0.5833, 0.1624, 0.5833, 0.1624, 0.5861, 0.1509, 0.5861, 0.8002, 0.5833, 0.8376, 0.5833, 0.8376, 0.5861, 0.8002, 0.5861, 0.625, 0.1667, 0.625, 0.1639, 0.625, 0.1639, 0.625, 0.1667, 0.8491, 0.5833, 0.875, 0.5833, 0.875, 0.5861, 0.8491, 0.5861, 0.625, 0.1667, 0.625, 0.1639, 0.625, 0.1639, 0.625, 0.1667, 0.8002, 0.6122, 0.8002, 0.5861, 0.8002, 0.5861, 0.8002, 0.6122, 0.8002, 0.6122, 0.8002, 0.5861, 0.8002, 0.5861, 0.8002, 0.6122, 0.792, 0.5833, 0.8002, 0.5833, 0.8002, 0.5861, 0.792, 0.5861, 0.1624, 0.5833, 0.1998, 0.5833, 0.1998, 0.5861, 0.1624, 0.5861, 0.3496, 0.5833, 0.3607, 0.5833, 0.3607, 0.5861, 0.3496, 0.5861, 0.625, 0.4857, 0.625, 0.4746, 0.625, 0.4746, 0.625, 0.4857, 0.3607, 0.5833, 0.375, 0.5833, 0.375, 0.5861, 0.3607, 0.5861, 0.6393, 0.7128, 0.6504, 0.7128, 0.6504, 0.75, 0.6393, 0.75, 0.8002, 0.6667, 0.8002, 0.6643, 0.8002, 0.6643, 0.8002, 0.6667, 0.8002, 0.6667, 0.8002, 0.6643, 0.8002, 0.6643, 0.8002, 0.6667, 0.1509, 0.6382, 0.1624, 0.6382, 0.1624, 0.6643, 0.1509, 0.6643, 0.8002, 0.6382, 0.8376, 0.6382, 0.8376, 0.6643, 0.8002, 0.6643, 0.625, 0.1118, 0.625, 0.08568, 0.625, 0.08568, 0.625, 0.1118, 0.8491, 0.6382, 0.875, 0.6382, 0.875, 0.6643, 0.8491, 0.6643, 0.625, 0.1118, 0.625, 0.08568, 0.625, 0.08568, 0.625, 0.1118, 0.792, 0.6382, 0.8002, 0.6382, 0.8002, 0.6643, 0.792, 0.6643, 0.1624, 0.6382, 0.1998, 0.6382, 0.1998, 0.6643, 0.1624, 0.6643, 0.6393, 0.6667, 0.6504, 0.6667, 0.6504, 0.6755, 0.6393, 0.6755, 0.3607, 0.6382, 0.375, 0.6382, 0.375, 0.6643, 0.3607, 0.6643, 0.1998, 0.6382, 0.208, 0.6382, 0.208, 0.6643, 0.1998, 0.6643, 0.6504, 0.6382, 0.792, 0.6382, 0.792, 0.6643, 0.6504, 0.6643, 0.1998, 0.5833, 0.208, 0.5833, 0.208, 0.5861, 0.1998, 0.5861, 0.6504, 0.5833, 0.792, 0.5833, 0.792, 0.5861, 0.6504, 0.5861, 0.6393, 0.5833, 0.6504, 0.5833, 0.6504, 0.5861, 0.6393, 0.5861, 0.625, 0.5732, 0.6393, 0.5732, 0.6393, 0.5833, 0.625, 0.5833, 0.1998, 0.6755, 0.208, 0.6755, 0.208, 0.7128, 0.1998, 0.7128, 0.6504, 0.5, 0.792, 0.5, 0.792, 0.5366, 0.6504, 0.5366, 0.1998, 0.5, 0.208, 0.5, 0.208, 0.5366, 0.1998, 0.5366, 0.1998, 0.6667, 0.208, 0.6667, 0.208, 0.6755, 0.1998, 0.6755, 0.6504, 0.6667, 0.792, 0.6667, 0.792, 0.6755, 0.6504, 0.6755, 0.625, 0.6382, 0.6393, 0.6382, 0.6393, 0.6643, 0.625, 0.6643, 0.1998, 0.5366, 0.208, 0.5366, 0.208, 0.5732, 0.1998, 0.5732, 0.625, 0.9252, 0.625, 0.917, 0.625, 0.917, 0.625, 0.9252, 0.8002, 0.5833, 0.792, 0.5833, 0.792, 0.5833, 0.8002, 0.5833, 0.625, 0.4746, 0.625, 0.333, 0.625, 0.333, 0.625, 0.4746, 0.6504, 0.7128, 0.792, 0.7128, 0.792, 0.75, 0.6504, 0.75, 0.6504, 0.5732, 0.792, 0.5732, 0.792, 0.5833, 0.6504, 0.5833, 0.6393, 0.5, 0.6504, 0.5, 0.6504, 0.5366, 0.6393, 0.5366, 0.6504, 0.6667, 0.792, 0.6667, 0.792, 0.6667, 0.6504, 0.6667, 0.6504, 0.6643, 0.792, 0.6643, 0.792, 0.6667, 0.6504, 0.6667, 0.1998, 0.6643, 0.208, 0.6643, 0.208, 0.6667, 0.1998, 0.6667, 0.1998, 0.5732, 0.208, 0.5732, 0.208, 0.5833, 0.1998, 0.5833, 0.1998, 0.7128, 0.208, 0.7128, 0.208, 0.75, 0.1998, 0.75, 0.6393, 0.6382, 0.6504, 0.6382, 0.6504, 0.6643, 0.6393, 0.6643, 0.6504, 0.6755, 0.792, 0.6755, 0.792, 0.7128, 0.6504, 0.7128, 0.6504, 0.5366, 0.792, 0.5366, 0.792, 0.5732, 0.6504, 0.5732, 0.625, 0.6643, 0.6393, 0.6643, 0.6393, 0.6667, 0.625, 0.6667, 0.625, 0.5, 0.6393, 0.5, 0.6393, 0.5366, 0.625, 0.5366, 0.625, 0.3248, 0.625, 0.333, 0.375, 0.333, 0.375, 0.3248, 0.625, 0.6382, 0.625, 0.6643, 0.375, 0.6643, 0.375, 0.6382, 0.625, 0.08333, 0.625, 0.08568, 0.375, 0.08568, 0.375, 0.08333, 0.625, 0.1378, 0.625, 0.1639, 0.375, 0.1639, 0.375, 0.1378, 0.625, 0.5833, 0.625, 0.5861, 0.375, 0.5861, 0.375, 0.5833, 0.625, 0.2134, 0.625, 0.25, 0.375, 0.25, 0.375, 0.2134, 0.625, 0.4857, 0.625, 0.5, 0.375, 0.5, 0.375, 0.4857, 0.625, 0.7128, 0.625, 0.75, 0.375, 0.75, 0.375, 0.7128, 0.625, 0.9741, 0.625, 1.0, 0.375, 1.0, 0.375, 0.9741, 0.625, 0.5732, 0.625, 0.5833, 0.375, 0.5833, 0.375, 0.5732, 0.625, 0.6643, 0.625, 0.6667, 0.375, 0.6667, 0.375, 0.6643, 0.625, 0.0745, 0.625, 0.08333, 0.375, 0.08333, 0.375, 0.0745, 0.625, 0.1639, 0.625, 0.1667, 0.375, 0.1667, 0.375, 0.1639, 0.625, 0.917, 0.625, 0.9252, 0.375, 0.9252, 0.375, 0.917, 0.625, 0.2874, 0.625, 0.3248, 0.375, 0.3248, 0.375, 0.2874, 0.625, 0.1667, 0.625, 0.1768, 0.375, 0.1768, 0.375, 0.1667, 0.625, 0.5, 0.625, 0.4857, 0.625, 0.4857, 0.625, 0.5, 0.625, 0.6667, 0.625, 0.6755, 0.375, 0.6755, 0.375, 0.6667, 0.625, 0.5366, 0.6393, 0.5366, 0.6393, 0.5732, 0.625, 0.5732, 0.625, 0.5, 0.625, 0.5366, 0.375, 0.5366, 0.375, 0.5, 0.375, 0.0, 0.625, 0.0, 0.625, 0.03725, 0.375, 0.03725, 0.375, 0.1768, 0.625, 0.1768, 0.625, 0.2134, 0.375, 0.2134, 0.625, 0.2759, 0.625, 0.2874, 0.375, 0.2874, 0.375, 0.2759, 0.375, 0.6755, 0.625, 0.6755, 0.625, 0.7128, 0.375, 0.7128, 0.625, 0.9252, 0.625, 0.9626, 0.375, 0.9626, 0.375, 0.9252, 0.625, 0.5833, 0.6393, 0.5833, 0.6393, 0.5861, 0.625, 0.5861, 0.625, 0.6667, 0.6393, 0.6667, 0.6393, 0.6667, 0.625, 0.6667, 0.625, 0.25, 0.625, 0.2759, 0.375, 0.2759, 0.375, 0.25, 0.625, 0.9626, 0.625, 0.9741, 0.375, 0.9741, 0.375, 0.9626, 0.8376, 0.6382, 0.8491, 0.6382, 0.8491, 0.6643, 0.8376, 0.6643, 0.125, 0.6382, 0.1509, 0.6382, 0.1509, 0.6643, 0.125, 0.6643, 0.8376, 0.5833, 0.8491, 0.5833, 0.8491, 0.5861, 0.8376, 0.5861, 0.125, 0.5833, 0.1509, 0.5833, 0.1509, 0.5861, 0.125, 0.5861, 0.625, 1.0, 0.625, 0.9741, 0.625, 0.9741, 0.625, 1.0, 0.125, 0.6643, 0.1509, 0.6643, 0.1509, 0.6667, 0.125, 0.6667, 0.125, 0.5732, 0.1509, 0.5732, 0.1509, 0.5833, 0.125, 0.5833, 0.125, 0.7128, 0.1509, 0.7128, 0.1509, 0.75, 0.125, 0.75, 0.125, 0.5366, 0.1509, 0.5366, 0.1509, 0.5732, 0.125, 0.5732, 0.125, 0.6667, 0.1509, 0.6667, 0.1509, 0.6755, 0.125, 0.6755, 0.875, 0.6667, 0.8491, 0.6667, 0.8491, 0.6667, 0.875, 0.6667, 0.125, 0.5, 0.1509, 0.5, 0.1509, 0.5366, 0.125, 0.5366, 0.125, 0.6755, 0.1509, 0.6755, 0.1509, 0.7128, 0.125, 0.7128, 0.8376, 0.6755, 0.8491, 0.6755, 0.8491, 0.7128, 0.8376, 0.7128, 0.8376, 0.5, 0.8491, 0.5, 0.8491, 0.5366, 0.8376, 0.5366, 0.8376, 0.5833, 0.8491, 0.5833, 0.8491, 0.5833, 0.8376, 0.5833, 0.8376, 0.6643, 0.8491, 0.6643, 0.8491, 0.6667, 0.8376, 0.6667, 0.8376, 0.6667, 0.8491, 0.6667, 0.8491, 0.6755, 0.8376, 0.6755, 0.8376, 0.5366, 0.8491, 0.5366, 0.8491, 0.5732, 0.8376, 0.5732, 0.625, 0.2874, 0.625, 0.2759, 0.625, 0.2759, 0.625, 0.2874, 0.8376, 0.5732, 0.8491, 0.5732, 0.8491, 0.5833, 0.8376, 0.5833, 0.8376, 0.7128, 0.8491, 0.7128, 0.8491, 0.75, 0.8376, 0.75, 0.1509, 0.6755, 0.1624, 0.6755, 0.1624, 0.7128, 0.1509, 0.7128, 0.1509, 0.5366, 0.1624, 0.5366, 0.1624, 0.5732, 0.1509, 0.5732, 0.3496, 0.5366, 0.3607, 0.5366, 0.3607, 0.5732, 0.3496, 0.5732, 0.3496, 0.6755, 0.3607, 0.6755, 0.3607, 0.7128, 0.3496, 0.7128, 0.3607, 0.7128, 0.3496, 0.7128, 0.3496, 0.7128, 0.3607, 0.7128, 0.3607, 0.5366, 0.3607, 0.5732, 0.3607, 0.5732, 0.3607, 0.5366, 0.1509, 0.5366, 0.1624, 0.5366, 0.1624, 0.5366, 0.1509, 0.5366, 0.3496, 0.5366, 0.3607, 0.5366, 0.3607, 0.5366, 0.3496, 0.5366, 0.3607, 0.6755, 0.3607, 0.7128, 0.3607, 0.7128, 0.3607, 0.6755, 0.1624, 0.7128, 0.1509, 0.7128, 0.1509, 0.7128, 0.1624, 0.7128, 0.3496, 0.6755, 0.3607, 0.6755, 0.3607, 0.6755, 0.3496, 0.6755, 0.1509, 0.7128, 0.1509, 0.6755, 0.1509, 0.6755, 0.1509, 0.7128, 0.3496, 0.5732, 0.3496, 0.5366, 0.3496, 0.5366, 0.3496, 0.5732, 0.1624, 0.5366, 0.1624, 0.5732, 0.1624, 0.5732, 0.1624, 0.5366, 0.3607, 0.5732, 0.3496, 0.5732, 0.3496, 0.5732, 0.3607, 0.5732, 0.3496, 0.7128, 0.3496, 0.6755, 0.3496, 0.6755, 0.3496, 0.7128, 0.125, 0.5861, 0.1509, 0.5861, 0.1509, 0.6122, 0.125, 0.6122, 0.125, 0.6252, 0.1509, 0.6252, 0.1509, 0.6382, 0.125, 0.6382, 0.8376, 0.5861, 0.8491, 0.5861, 0.8491, 0.6122, 0.8376, 0.6122, 0.8376, 0.6252, 0.8491, 0.6252, 0.8491, 0.6382, 0.8376, 0.6382, 0.625, 0.08568, 0.625, 0.1118, 0.375, 0.1118, 0.375, 0.08568, 0.625, 0.1248, 0.625, 0.1378, 0.375, 0.1378, 0.375, 0.1248, 0.625, 0.5861, 0.625, 0.6122, 0.375, 0.6122, 0.375, 0.5861, 0.625, 0.6252, 0.625, 0.6382, 0.375, 0.6382, 0.375, 0.6252, 0.6393, 0.5861, 0.6504, 0.5861, 0.6504, 0.6122, 0.6393, 0.6122, 0.6393, 0.6252, 0.6504, 0.6252, 0.6504, 0.6382, 0.6393, 0.6382, 0.625, 0.5861, 0.6393, 0.5861, 0.6393, 0.6122, 0.625, 0.6122, 0.625, 0.6252, 0.6393, 0.6252, 0.6393, 0.6382, 0.625, 0.6382, 0.6504, 0.5861, 0.792, 0.5861, 0.792, 0.6122, 0.6504, 0.6122, 0.6504, 0.6252, 0.792, 0.6252, 0.792, 0.6382, 0.6504, 0.6382, 0.1998, 0.5861, 0.208, 0.5861, 0.208, 0.6122, 0.1998, 0.6122, 0.1998, 0.6252, 0.208, 0.6252, 0.208, 0.6382, 0.1998, 0.6382, 0.3607, 0.5861, 0.375, 0.5861, 0.375, 0.6122, 0.3607, 0.6122, 0.3607, 0.6252, 0.375, 0.6252, 0.375, 0.6382, 0.3607, 0.6382, 0.1624, 0.5861, 0.1998, 0.5861, 0.1998, 0.6122, 0.1624, 0.6122, 0.1624, 0.6252, 0.1998, 0.6252, 0.1998, 0.6382, 0.1624, 0.6382, 0.792, 0.5861, 0.8002, 0.5861, 0.8002, 0.6122, 0.792, 0.6122, 0.792, 0.6252, 0.8002, 0.6252, 0.8002, 0.6382, 0.792, 0.6382, 0.625, 0.1639, 0.625, 0.1378, 0.625, 0.1378, 0.625, 0.1639, 0.625, 0.1248, 0.625, 0.1118, 0.625, 0.1118, 0.625, 0.1248, 0.8491, 0.5861, 0.875, 0.5861, 0.875, 0.6122, 0.8491, 0.6122, 0.8491, 0.6252, 0.875, 0.6252, 0.875, 0.6382, 0.8491, 0.6382, 0.625, 0.1639, 0.625, 0.1378, 0.625, 0.1378, 0.625, 0.1639, 0.625, 0.1248, 0.625, 0.1118, 0.625, 0.1118, 0.625, 0.1248, 0.8002, 0.5861, 0.8376, 0.5861, 0.8376, 0.6122, 0.8002, 0.6122, 0.8002, 0.6252, 0.8376, 0.6252, 0.8376, 0.6382, 0.8002, 0.6382, 0.1509, 0.5861, 0.1624, 0.5861, 0.1624, 0.6122, 0.1509, 0.6122, 0.1509, 0.6252, 0.1624, 0.6252, 0.1624, 0.6382, 0.1509, 0.6382, 0.8002, 0.6643, 0.8002, 0.6382, 0.8002, 0.6382, 0.8002, 0.6643, 0.8002, 0.6252, 0.8002, 0.6122, 0.8002, 0.6122, 0.8002, 0.6252, 0.8002, 0.6643, 0.8002, 0.6382, 0.8002, 0.6382, 0.8002, 0.6643, 0.8002, 0.6252, 0.8002, 0.6122, 0.8002, 0.6122, 0.8002, 0.6252, 0.208, 0.5861, 0.3496, 0.5861, 0.3496, 0.6122, 0.208, 0.6122, 0.208, 0.6252, 0.3496, 0.6252, 0.3496, 0.6382, 0.208, 0.6382, 0.3496, 0.5861, 0.3607, 0.5861, 0.3607, 0.6122, 0.3496, 0.6122, 0.3496, 0.6252, 0.3607, 0.6252, 0.3607, 0.6382, 0.3496, 0.6382, 0.3496, 0.6122, 0.3607, 0.6122, 0.3607, 0.6252, 0.3496, 0.6252, 0.208, 0.6122, 0.3496, 0.6122, 0.3496, 0.6252, 0.208, 0.6252, 0.8002, 0.6382, 0.8002, 0.6252, 0.8002, 0.6252, 0.8002, 0.6382, 0.8002, 0.6382, 0.8002, 0.6252, 0.8002, 0.6252, 0.8002, 0.6382, 0.1509, 0.6122, 0.1624, 0.6122, 0.1624, 0.6252, 0.1509, 0.6252, 0.8002, 0.6122, 0.8376, 0.6122, 0.8376, 0.6252, 0.8002, 0.6252, 0.625, 0.1378, 0.625, 0.1248, 0.625, 0.1248, 0.625, 0.1378, 0.8491, 0.6122, 0.875, 0.6122, 0.875, 0.6252, 0.8491, 0.6252, 0.625, 0.1378, 0.625, 0.1248, 0.625, 0.1248, 0.625, 0.1378, 0.792, 0.6122, 0.8002, 0.6122, 0.8002, 0.6252, 0.792, 0.6252, 0.1624, 0.6122, 0.1998, 0.6122, 0.1998, 0.6252, 0.1624, 0.6252, 0.3607, 0.6122, 0.375, 0.6122, 0.375, 0.6252, 0.3607, 0.6252, 0.1998, 0.6122, 0.208, 0.6122, 0.208, 0.6252, 0.1998, 0.6252, 0.6504, 0.6122, 0.792, 0.6122, 0.792, 0.6252, 0.6504, 0.6252, 0.625, 0.6122, 0.6393, 0.6122, 0.6393, 0.6252, 0.625, 0.6252, 0.6393, 0.6122, 0.6504, 0.6122, 0.6504, 0.6252, 0.6393, 0.6252, 0.625, 0.6122, 0.625, 0.6252, 0.375, 0.6252, 0.375, 0.6122, 0.625, 0.1118, 0.625, 0.1248, 0.375, 0.1248, 0.375, 0.1118, 0.8376, 0.6122, 0.8491, 0.6122, 0.8491, 0.6252, 0.8376, 0.6252, 0.125, 0.6122, 0.1509, 0.6122, 0.1509, 0.6252, 0.125, 0.6252])
me_cube_004.materials.append(mat_material_001)
me_cube_004.update()

# ---- objects
ob_cube_007 = bpy.data.objects.new('Cube.007', me_cube_009)
ob_cube_006 = bpy.data.objects.new('Cube.006', me_cube_008)
ob_cube_005 = bpy.data.objects.new('Cube.005', me_cube_007)
ob_cube_003 = bpy.data.objects.new('Cube.003', me_cube_004)

# ---- transforms, parenting, visibility, modifiers, constraints
ob_cube_007.location = (1.037, 1.943, 3.018)
ob_cube_007.rotation_euler = (0.06639, -0.3466, -0.6381)
ob_cube_007.scale = (0.5208, 0.8615, 0.8615)
_m = ob_cube_007.modifiers.new('Subdivision', 'SUBSURF')
_m.levels = 2
ob_cube_006.location = (0.1244, -3.116, 3.674)
ob_cube_006.rotation_euler = (0.03445, -0.4152, 0.3808)
ob_cube_006.scale = (0.8487, 1.404, 1.404)
_m = ob_cube_006.modifiers.new('Subdivision', 'SUBSURF')
_m.levels = 2
ob_cube_005.location = (0.1412, 3.58, 3.663)
ob_cube_005.rotation_euler = (-0.003359, -0.401, -0.4807)
ob_cube_005.scale = (0.8487, 1.404, 1.404)
_m = ob_cube_005.modifiers.new('Subdivision', 'SUBSURF')
_m.levels = 2
ob_cube_003.location = (0.0, -1.955, 0.0)
ob_cube_003.scale = (3.308, 4.065, 2.104)
_m = ob_cube_003.modifiers.new('Subdivision', 'SUBSURF')
_m.levels = 2

# ---- collection membership
col_collection.objects.link(ob_cube_007)
col_collection.objects.link(ob_cube_006)
col_collection.objects.link(ob_cube_005)
col_collection.objects.link(ob_cube_003)

# ---- scene / render settings (as saved in the file)
scene.frame_start = 1; scene.frame_end = 250; scene.frame_set(1)
scene.render.engine = 'BLENDER_EEVEE_NEXT'
scene.cycles.sampling_pattern = 'TABULATED_SOBOL'
scene.eevee.ray_tracing_options.trace_max_roughness = 0.0
bpy.context.view_layer.update()

# ---- added for rendering (the .blend has no active camera and no usable light): camera, sun
cam_auto = bpy.data.cameras.new('AutoCamera')
cam_auto.lens = 50.0
cam_auto.sensor_width = 36.0
cam_auto.clip_end = 1000.0
ob_auto_camera = bpy.data.objects.new('AutoCamera', cam_auto)
scene.collection.objects.link(ob_auto_camera)
ob_auto_camera.location = (14.2726, -16.9521, 14.5341)
ob_auto_camera.rotation_euler = (1.09748, -7.21219e-08, 0.694738)
scene.camera = ob_auto_camera
light_auto_sun = bpy.data.lights.new('AutoSun', 'SUN')
light_auto_sun.energy = 3.0
light_auto_sun.angle = 0.0523599
ob_auto_sun = bpy.data.objects.new('AutoSun', light_auto_sun)
scene.collection.objects.link(ob_auto_sun)
ob_auto_sun.rotation_euler = (0.872665, 0.174533, 0.523599)
bpy.context.view_layer.update()
